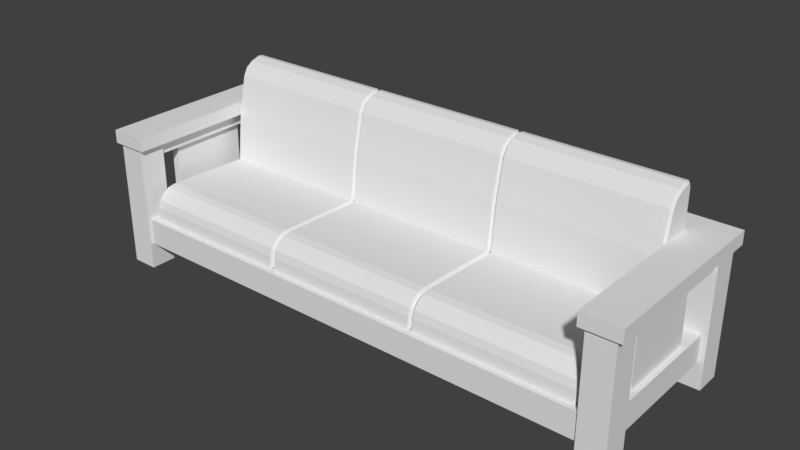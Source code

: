 # Source: Sofa_3_.blend  (saved by Blender 2.78.0; exported with 4.5.12 LTS)
import bpy
from mathutils import Matrix  # noqa: F401  (used for matrix-valued properties, if any)

bpy.ops.wm.read_factory_settings(use_empty=True)
scene = bpy.context.scene
scene.name = 'Scene'

# ---- collections
col_collection_1 = bpy.data.collections.new('Collection 1'); scene.collection.children.link(col_collection_1)

# ---- materials (node trees are filled in below, after node groups)
mat_bagian_samping = bpy.data.materials.new('Bagian_Samping')
mat_bagian_samping.alpha_threshold = 0.0
mat_bagian_samping.use_transparent_shadow = False
mat_bagian_samping.roughness = 0.5
mat_bagian_belakang = bpy.data.materials.new('Bagian_Belakang')
mat_bagian_belakang.alpha_threshold = 0.0
mat_bagian_belakang.use_transparent_shadow = False
mat_bagian_belakang.roughness = 0.5
mat_bagian_belakang.line_color = (0.0, 0.0, 0.0, 1.0)
mat_alas_bawah = bpy.data.materials.new('Alas_Bawah')
mat_alas_bawah.alpha_threshold = 0.0
mat_alas_bawah.use_transparent_shadow = False
mat_alas_bawah.roughness = 0.5
mat_bagian_kaki = bpy.data.materials.new('Bagian_Kaki')
mat_bagian_kaki.alpha_threshold = 0.0
mat_bagian_kaki.use_transparent_shadow = False
mat_bagian_kaki.roughness = 0.5
mat_busa_sofa = bpy.data.materials.new('Busa_Sofa')
mat_busa_sofa.alpha_threshold = 0.0
mat_busa_sofa.use_transparent_shadow = False
mat_busa_sofa.roughness = 0.5

# ---- material node trees

# ---- world
world_world = bpy.data.worlds.new('World'); scene.world = world_world
world_world.color = (0.05088, 0.05088, 0.05088)
world_world.use_sun_shadow = False
world_world.sun_shadow_jitter_overblur = 0.0
world_world.cycles.sampling_method = 'MANUAL'

# ---- meshes
me_cube_006 = bpy.data.meshes.new('Cube.006')
me_cube_006.from_pydata([(0.93, -0.24, 0.43), (0.93, -0.24, 0.48), (0.93, 0.25, 0.43), (0.93, 0.25, 0.48), (1.01, -0.24, 0.43), (1.01, -0.24, 0.48), (1.01, 0.25, 0.43), (1.01, 0.25, 0.48), (0.95, -0.15, 0.2), (0.95, -0.15, 0.43), (0.95, 0.15, 0.2), (0.95, 0.15, 0.43), (0.98, -0.15, 0.2), (0.98, -0.15, 0.43), (0.98, 0.15, 0.2), (0.98, 0.15, 0.43), (0.9, -0.35, 0.48), (0.9, -0.35, 0.53), (1.04, -0.35, 0.48), (1.04, -0.35, 0.53), (0.9, 0.36, 0.53), (0.9, 0.36, 0.48), (1.04, 0.36, 0.48), (1.04, 0.36, 0.53), (-1.01, -0.24, 0.43), (-1.01, -0.24, 0.48), (-1.01, 0.25, 0.43), (-1.01, 0.25, 0.48), (-0.93, -0.24, 0.43), (-0.93, -0.24, 0.48), (-0.93, 0.25, 0.43), (-0.93, 0.25, 0.48), (-0.98, -0.15, 0.2), (-0.98, -0.15, 0.43), (-0.98, 0.15, 0.2), (-0.98, 0.15, 0.43), (-0.95, -0.15, 0.2), (-0.95, -0.15, 0.43), (-0.95, 0.15, 0.2), (-0.95, 0.15, 0.43), (-1.04, -0.35, 0.48), (-1.04, -0.35, 0.53), (-0.9, -0.35, 0.48), (-0.9, -0.35, 0.53), (-1.04, 0.36, 0.53), (-1.04, 0.36, 0.48), (-0.9, 0.36, 0.48), (-0.9, 0.36, 0.53)], [], [(0, 1, 3, 2), (6, 7, 5, 4), (2, 6, 4, 0), (8, 9, 11, 10), (10, 11, 15, 14), (14, 15, 13, 12), (12, 13, 9, 8), (16, 17, 20, 21), (22, 23, 19, 18), (18, 19, 17, 16), (21, 22, 18, 16), (23, 20, 17, 19), (21, 20, 23, 22), (24, 25, 27, 26), (30, 31, 29, 28), (26, 30, 28, 24), (32, 33, 35, 34), (34, 35, 39, 38), (38, 39, 37, 36), (36, 37, 33, 32), (40, 41, 44, 45), (46, 47, 43, 42), (42, 43, 41, 40), (45, 46, 42, 40), (47, 44, 41, 43), (45, 44, 47, 46)])
_uv = me_cube_006.uv_layers.new(name='UVMap')
_uv.uv.foreach_set('vector', [0.574, 0.6648, 0.574, 0.5875, 0.9999, 0.5875, 0.9999, 0.6648, 0.9999, 0.7884, 0.9999, 0.8656, 0.574, 0.8656, 0.574, 0.7884, 0.9999, 0.6648, 0.9999, 0.7884, 0.574, 0.7884, 0.574, 0.6648, 0.5477, 0.5875, 0.5477, 0.9429, 0.2869, 0.9429, 0.2869, 0.5875, 0.2869, 0.5875, 0.2869, 0.9429, 0.2609, 0.9429, 0.2609, 0.5875, 0.2609, 0.5875, 0.2609, 0.9429, 0.0001438, 0.9429, 0.0001439, 0.5875, 0.5737, 0.5875, 0.5737, 0.9429, 0.5477, 0.9429, 0.5477, 0.5875, 0.0436, 0.3709, 0.0436, 0.2937, 0.6606, 0.2937, 0.6606, 0.3709, 0.6606, 0.0001451, 0.6606, 0.0774, 0.0436, 0.0774, 0.0436, 0.0001438, 0.0436, 0.5872, 0.0001438, 0.5872, 0.0001439, 0.3709, 0.0436, 0.3709, 0.6606, 0.3709, 0.6606, 0.5872, 0.0436, 0.5872, 0.0436, 0.3709, 0.6606, 0.0774, 0.6606, 0.2937, 0.0436, 0.2937, 0.0436, 0.0774, 0.6606, 0.3709, 0.7041, 0.3709, 0.7041, 0.5872, 0.6606, 0.5872, 0.574, 0.6648, 0.574, 0.5875, 0.9999, 0.5875, 0.9999, 0.6648, 0.9999, 0.7884, 0.9999, 0.8656, 0.574, 0.8656, 0.574, 0.7884, 0.9999, 0.6648, 0.9999, 0.7884, 0.574, 0.7884, 0.574, 0.6648, 0.5477, 0.5875, 0.5477, 0.9429, 0.2869, 0.9429, 0.2869, 0.5875, 0.2869, 0.5875, 0.2869, 0.9429, 0.2609, 0.9429, 0.2609, 0.5875, 0.2609, 0.5875, 0.2609, 0.9429, 0.0001438, 0.9429, 0.0001439, 0.5875, 0.5737, 0.5875, 0.5737, 0.9429, 0.5477, 0.9429, 0.5477, 0.5875, 0.0436, 0.3709, 0.0436, 0.2937, 0.6606, 0.2937, 0.6606, 0.3709, 0.6606, 0.0001451, 0.6606, 0.0774, 0.0436, 0.0774, 0.0436, 0.0001438, 0.0436, 0.5872, 0.0001438, 0.5872, 0.0001439, 0.3709, 0.0436, 0.3709, 0.6606, 0.3709, 0.6606, 0.5872, 0.0436, 0.5872, 0.0436, 0.3709, 0.6606, 0.0774, 0.6606, 0.2937, 0.0436, 0.2937, 0.0436, 0.0774, 0.6606, 0.3709, 0.7041, 0.3709, 0.7041, 0.5872, 0.6606, 0.5872])
me_cube_006.materials.append(mat_bagian_samping)
me_cube_006.use_remesh_preserve_volume = False
me_cube_006.use_remesh_preserve_attributes = False
me_cube_006.use_mirror_vertex_groups = False
me_cube_006.update()
me_cube_004 = bpy.data.meshes.new('Cube.004')
me_cube_004.from_pydata([(-0.92, 0.34, 0.43), (-0.92, 0.34, 0.48), (0.92, 0.34, 0.43), (0.92, 0.34, 0.48), (-0.92, 0.26, 0.43), (-0.92, 0.26, 0.48), (0.92, 0.26, 0.43), (0.92, 0.26, 0.48), (-0.9, 0.36, 0.48), (-0.9, 0.36, 0.53), (-0.9, 0.26, 0.48), (-0.9, 0.26, 0.53), (0.9, 0.26, 0.48), (0.9, 0.26, 0.53), (0.9, 0.36, 0.48), (0.9, 0.36, 0.53), (-0.15, 0.32, 0.2), (-0.15, 0.32, 0.43), (0.15, 0.32, 0.2), (0.15, 0.32, 0.43), (-0.15, 0.28, 0.2), (-0.15, 0.28, 0.43), (0.15, 0.28, 0.2), (0.15, 0.28, 0.43), (0.45, 0.32, 0.2), (0.45, 0.32, 0.43), (0.75, 0.32, 0.2), (0.75, 0.32, 0.43), (0.45, 0.28, 0.2), (0.45, 0.28, 0.43), (0.75, 0.28, 0.2), (0.75, 0.28, 0.43), (-0.75, 0.32, 0.2), (-0.75, 0.32, 0.43), (-0.45, 0.32, 0.2), (-0.45, 0.32, 0.43), (-0.75, 0.28, 0.2), (-0.75, 0.28, 0.43), (-0.45, 0.28, 0.2), (-0.45, 0.28, 0.43)], [], [(0, 1, 3, 2), (6, 7, 5, 4), (2, 6, 4, 0), (7, 3, 1, 5), (10, 8, 14, 12), (10, 12, 13, 11), (8, 9, 15, 14), (9, 11, 13, 15), (16, 17, 19, 18), (18, 19, 23, 22), (22, 23, 21, 20), (20, 21, 17, 16), (24, 25, 27, 26), (26, 27, 31, 30), (30, 31, 29, 28), (28, 29, 25, 24), (32, 33, 35, 34), (34, 35, 39, 38), (38, 39, 37, 36), (36, 37, 33, 32)])
_uv = me_cube_004.uv_layers.new(name='UVMap')
_uv.uv.foreach_set('vector', [0.000132, 0.5413, 0.0001321, 0.493, 0.9999, 0.493, 0.9999, 0.5413, 0.9999, 0.3675, 0.9999, 0.4157, 0.0001321, 0.4158, 0.000132, 0.3675, 0.9999, 0.2902, 0.9999, 0.3675, 0.000132, 0.3675, 0.0001321, 0.2902, 0.9999, 0.4157, 0.9999, 0.493, 0.0001321, 0.493, 0.0001321, 0.4158, 0.0001322, 0.09673, 0.0001322, 0.0001337, 0.9781, 0.000132, 0.9781, 0.09673, 0.0001322, 0.09673, 0.9781, 0.09673, 0.9781, 0.145, 0.0001322, 0.145, 0.000132, 0.2899, 0.0001321, 0.2416, 0.9781, 0.2416, 0.9781, 0.2899, 0.0001321, 0.2416, 0.0001322, 0.145, 0.9781, 0.145, 0.9781, 0.2416, 0.3696, 0.5416, 0.3696, 0.7638, 0.2066, 0.7638, 0.2066, 0.5416, 0.2066, 0.5416, 0.2066, 0.7638, 0.1849, 0.7638, 0.1849, 0.5416, 0.1849, 0.5416, 0.1849, 0.7638, 0.02187, 0.7638, 0.02187, 0.5416, 0.02187, 0.5416, 0.02187, 0.7638, 0.000132, 0.7638, 0.0001321, 0.5416, 0.3696, 0.5416, 0.3696, 0.7638, 0.2066, 0.7638, 0.2066, 0.5416, 0.2066, 0.5416, 0.2066, 0.7638, 0.1849, 0.7638, 0.1849, 0.5416, 0.1849, 0.5416, 0.1849, 0.7638, 0.02187, 0.7638, 0.02187, 0.5416, 0.02187, 0.5416, 0.02187, 0.7638, 0.000132, 0.7638, 0.0001321, 0.5416, 0.3696, 0.5416, 0.3696, 0.7638, 0.2066, 0.7638, 0.2066, 0.5416, 0.2066, 0.5416, 0.2066, 0.7638, 0.1849, 0.7638, 0.1849, 0.5416, 0.1849, 0.5416, 0.1849, 0.7638, 0.02187, 0.7638, 0.02187, 0.5416, 0.02187, 0.5416, 0.02187, 0.7638, 0.000132, 0.7638, 0.0001321, 0.5416])
me_cube_004.materials.append(mat_bagian_belakang)
me_cube_004.use_remesh_preserve_volume = False
me_cube_004.use_remesh_preserve_attributes = False
me_cube_004.use_mirror_vertex_groups = False
me_cube_004.update()
me_cube_001 = bpy.data.meshes.new('Cube.001')
me_cube_001.from_pydata([(-1.0, -0.33, 0.1), (-1.0, -0.33, 0.2), (-1.0, 0.34, 0.1), (-1.0, 0.34, 0.2), (1.0, -0.33, 0.1), (1.0, -0.33, 0.2), (1.0, 0.34, 0.1), (1.0, 0.34, 0.2)], [], [(0, 1, 3, 2), (2, 3, 7, 6), (6, 7, 5, 4), (4, 5, 1, 0), (2, 6, 4, 0), (7, 3, 1, 5)])
_uv = me_cube_001.uv_layers.new(name='UVMap')
_uv.uv.foreach_set('vector', [8.963e-05, 0.5649, 0.03661, 0.5649, 0.03661, 0.9999, 8.968e-05, 0.9999, 0.03661, 0.06501, 0.03661, 8.963e-05, 0.767, 8.989e-05, 0.767, 0.06501, 0.8035, 0.9999, 0.767, 0.9999, 0.767, 0.5649, 0.8035, 0.5649, 0.767, 0.5, 0.767, 0.5649, 0.03661, 0.5649, 0.03661, 0.5, 0.03661, 0.06501, 0.767, 0.06501, 0.767, 0.5, 0.03661, 0.5, 0.767, 0.9999, 0.03661, 0.9999, 0.03661, 0.5649, 0.767, 0.5649])
me_cube_001.materials.append(mat_alas_bawah)
me_cube_001.use_remesh_preserve_volume = False
me_cube_001.use_remesh_preserve_attributes = False
me_cube_001.use_mirror_vertex_groups = False
me_cube_001.update()
me_cube_000 = bpy.data.meshes.new('Cube.000')
me_cube_000.from_pydata([(0.92, -0.34, 0.0), (0.92, -0.34, 0.48), (0.92, -0.24, 0.0), (0.92, -0.24, 0.48), (1.02, -0.34, 0.0), (1.02, -0.34, 0.48), (1.02, -0.24, 0.0), (1.02, -0.24, 0.48), (0.92, 0.25, 0.0), (0.92, 0.25, 0.48), (0.92, 0.35, 0.0), (0.92, 0.35, 0.48), (1.02, 0.25, 0.0), (1.02, 0.25, 0.48), (1.02, 0.35, 0.0), (1.02, 0.35, 0.48), (-1.02, -0.34, 0.0), (-1.02, -0.34, 0.48), (-1.02, -0.24, 0.0), (-1.02, -0.24, 0.48), (-0.92, -0.34, 0.0), (-0.92, -0.34, 0.48), (-0.92, -0.24, 0.0), (-0.92, -0.24, 0.48), (-1.02, 0.25, 0.0), (-1.02, 0.25, 0.48), (-1.02, 0.35, 0.0), (-1.02, 0.35, 0.48), (-0.92, 0.25, 0.0), (-0.92, 0.25, 0.48), (-0.92, 0.35, 0.0), (-0.92, 0.35, 0.48)], [], [(0, 1, 3, 2), (2, 3, 7, 6), (6, 7, 5, 4), (4, 5, 1, 0), (2, 6, 4, 0), (7, 3, 1, 5), (8, 9, 11, 10), (10, 11, 15, 14), (14, 15, 13, 12), (12, 13, 9, 8), (10, 14, 12, 8), (15, 11, 9, 13), (16, 17, 19, 18), (18, 19, 23, 22), (22, 23, 21, 20), (20, 21, 17, 16), (18, 22, 20, 16), (23, 19, 17, 21), (24, 25, 27, 26), (26, 27, 31, 30), (30, 31, 29, 28), (28, 29, 25, 24), (26, 30, 28, 24), (31, 27, 25, 29)])
_uv = me_cube_000.uv_layers.new(name='UVMap')
_uv.uv.foreach_set('vector', [0.2171, 0.3528, 0.6141, 0.3531, 0.6141, 0.5001, 0.2171, 0.4999, 0.2171, 0.4999, 0.6141, 0.5001, 0.614, 0.6472, 0.217, 0.6469, 0.217, 0.6469, 0.614, 0.6472, 0.614, 0.7942, 0.217, 0.7939, 0.2171, 0.2058, 0.6141, 0.2061, 0.6141, 0.3531, 0.2171, 0.3528, 0.2171, 0.4999, 0.217, 0.6469, 0.1343, 0.6469, 0.1344, 0.4998, 0.614, 0.6472, 0.6141, 0.5001, 0.6968, 0.5002, 0.6967, 0.6472, 0.2171, 0.3528, 0.6141, 0.3531, 0.6141, 0.5001, 0.2171, 0.4999, 0.2171, 0.4999, 0.6141, 0.5001, 0.614, 0.6472, 0.217, 0.6469, 0.217, 0.6469, 0.614, 0.6472, 0.614, 0.7942, 0.217, 0.7939, 0.2171, 0.2058, 0.6141, 0.2061, 0.6141, 0.3531, 0.2171, 0.3528, 0.2171, 0.4999, 0.217, 0.6469, 0.1343, 0.6469, 0.1344, 0.4998, 0.614, 0.6472, 0.6141, 0.5001, 0.6968, 0.5002, 0.6967, 0.6472, 0.2171, 0.3528, 0.6141, 0.3531, 0.6141, 0.5001, 0.2171, 0.4999, 0.2171, 0.4999, 0.6141, 0.5001, 0.614, 0.6472, 0.217, 0.6469, 0.217, 0.6469, 0.614, 0.6472, 0.614, 0.7942, 0.217, 0.7939, 0.2171, 0.2058, 0.6141, 0.2061, 0.6141, 0.3531, 0.2171, 0.3528, 0.2171, 0.4999, 0.217, 0.6469, 0.1343, 0.6469, 0.1344, 0.4998, 0.614, 0.6472, 0.6141, 0.5001, 0.6968, 0.5002, 0.6967, 0.6472, 0.2171, 0.3528, 0.6141, 0.3531, 0.6141, 0.5001, 0.2171, 0.4999, 0.2171, 0.4999, 0.6141, 0.5001, 0.614, 0.6472, 0.217, 0.6469, 0.217, 0.6469, 0.614, 0.6472, 0.614, 0.7942, 0.217, 0.7939, 0.2171, 0.2058, 0.6141, 0.2061, 0.6141, 0.3531, 0.2171, 0.3528, 0.2171, 0.4999, 0.217, 0.6469, 0.1343, 0.6469, 0.1344, 0.4998, 0.614, 0.6472, 0.6141, 0.5001, 0.6968, 0.5002, 0.6967, 0.6472])
me_cube_000.materials.append(mat_bagian_kaki)
me_cube_000.use_remesh_preserve_volume = False
me_cube_000.use_remesh_preserve_attributes = False
me_cube_000.use_mirror_vertex_groups = False
me_cube_000.update()
me_cube_002 = bpy.data.meshes.new('Cube.002')
me_cube_002.from_pydata([(-0.3, -0.2995, 0.2097), (-0.2903, -0.31, 0.2), (-0.3, 0.2703, 0.2097), (-0.2903, 0.28, 0.2), (0.3, -0.2995, 0.2097), (0.2903, -0.31, 0.2), (0.3, 0.2703, 0.2097), (0.2903, 0.28, 0.2), (-0.3, -0.2965, 0.2451), (-0.2903, -0.3061, 0.2469), (-0.3, -0.2261, 0.3078), (-0.2903, -0.2267, 0.3175), (-0.3, -0.2894, 0.2702), (-0.2903, -0.2982, 0.2747), (-0.3, -0.2738, 0.2905), (-0.2903, -0.2803, 0.2978), (-0.3, -0.2518, 0.3036), (-0.2903, -0.2552, 0.3129), (0.3, -0.2261, 0.3078), (0.2903, -0.2267, 0.3175), (0.3, -0.2965, 0.2451), (0.2903, -0.3061, 0.2469), (0.3, -0.2518, 0.3036), (0.2903, -0.2552, 0.3129), (0.3, -0.2738, 0.2905), (0.2903, -0.2803, 0.2978), (0.3, -0.2894, 0.2702), (0.2903, -0.2982, 0.2747), (-0.3, 0.2531, 0.2912), (-0.2903, 0.2553, 0.3009), (-0.3, 0.2703, 0.2734), (-0.2903, 0.28, 0.2753), (-0.3, 0.2653, 0.2858), (-0.2903, 0.2728, 0.293), (0.3, 0.2703, 0.2734), (0.2903, 0.28, 0.2753), (0.3, 0.2531, 0.2912), (0.2903, 0.2553, 0.3009), (0.3, 0.2653, 0.2858), (0.2903, 0.2728, 0.293), (-0.3, 0.1092, 0.3083), (-0.2917, 0.1, 0.3), (-0.3, 0.2517, 0.3083), (-0.2917, 0.26, 0.3), (0.3, 0.1092, 0.3083), (0.2917, 0.1, 0.3), (0.3, 0.2517, 0.3083), (0.2917, 0.26, 0.3), (-0.3, 0.1275, 0.4775), (-0.2917, 0.12, 0.485), (-0.3, 0.1305, 0.4944), (-0.3, 0.2517, 0.4908), (-0.3, 0.2517, 0.5074), (-0.2917, 0.26, 0.5), (0.2917, 0.26, 0.5), (0.3, 0.2517, 0.5074), (0.3, 0.2517, 0.4908), (0.3, 0.1275, 0.4775), (0.3, 0.1305, 0.4944), (0.2917, 0.12, 0.485), (-0.3, 0.1598, 0.63), (-0.2917, 0.152, 0.6329), (-0.3, 0.1999, 0.6733), (-0.2917, 0.1963, 0.6809), (-0.3, 0.1745, 0.6566), (-0.2917, 0.1683, 0.6623), (0.3, 0.1999, 0.6733), (0.2917, 0.1963, 0.6809), (0.3, 0.1598, 0.63), (0.2917, 0.152, 0.6329), (0.3, 0.1745, 0.6566), (0.2917, 0.1683, 0.6623), (-0.3, 0.2327, 0.6832), (-0.2917, 0.232, 0.6916), (-0.3, 0.2517, 0.669), (-0.2917, 0.26, 0.6708), (-0.3, 0.2462, 0.6814), (-0.2917, 0.2518, 0.689), (0.3, 0.2517, 0.669), (0.2917, 0.26, 0.6708), (0.3, 0.2327, 0.6832), (0.2917, 0.232, 0.6916), (0.3, 0.2462, 0.6814), (0.2917, 0.2518, 0.689), (0.3, -0.2995, 0.2097), (0.3097, -0.31, 0.2), (0.3, 0.2703, 0.2097), (0.3097, 0.28, 0.2), (0.9, -0.2995, 0.2097), (0.8903, -0.31, 0.2), (0.9, 0.2703, 0.2097), (0.8903, 0.28, 0.2), (0.3, -0.2965, 0.2451), (0.3097, -0.3061, 0.2469), (0.3, -0.2261, 0.3078), (0.3097, -0.2267, 0.3175), (0.3, -0.2894, 0.2702), (0.3097, -0.2982, 0.2747), (0.3, -0.2738, 0.2905), (0.3097, -0.2803, 0.2978), (0.3, -0.2518, 0.3036), (0.3097, -0.2552, 0.3129), (0.9, -0.2261, 0.3078), (0.8903, -0.2267, 0.3175), (0.9, -0.2965, 0.2451), (0.8903, -0.3061, 0.2469), (0.9, -0.2518, 0.3036), (0.8903, -0.2552, 0.3129), (0.9, -0.2738, 0.2905), (0.8903, -0.2803, 0.2978), (0.9, -0.2894, 0.2702), (0.8903, -0.2982, 0.2747), (0.3, 0.2531, 0.2912), (0.3097, 0.2553, 0.3009), (0.3, 0.2703, 0.2734), (0.3097, 0.28, 0.2753), (0.3, 0.2653, 0.2858), (0.3097, 0.2728, 0.293), (0.9, 0.2703, 0.2734), (0.8903, 0.28, 0.2753), (0.9, 0.2531, 0.2912), (0.8903, 0.2553, 0.3009), (0.9, 0.2653, 0.2858), (0.8903, 0.2728, 0.293), (0.3, 0.1092, 0.3083), (0.3083, 0.1, 0.3), (0.3, 0.2517, 0.3083), (0.3083, 0.26, 0.3), (0.9, 0.1092, 0.3083), (0.8917, 0.1, 0.3), (0.9, 0.2517, 0.3083), (0.8917, 0.26, 0.3), (0.3, 0.1275, 0.4775), (0.3083, 0.12, 0.485), (0.3, 0.1305, 0.4944), (0.3, 0.2517, 0.4908), (0.3, 0.2517, 0.5074), (0.3083, 0.26, 0.5), (0.8917, 0.26, 0.5), (0.9, 0.2517, 0.5074), (0.9, 0.2517, 0.4908), (0.9, 0.1275, 0.4775), (0.9, 0.1305, 0.4944), (0.8917, 0.12, 0.485), (0.3, 0.1598, 0.63), (0.3083, 0.152, 0.6329), (0.3, 0.1999, 0.6733), (0.3083, 0.1963, 0.6809), (0.3, 0.1745, 0.6566), (0.3083, 0.1683, 0.6623), (0.9, 0.1999, 0.6733), (0.8917, 0.1963, 0.6809), (0.9, 0.1598, 0.63), (0.8917, 0.152, 0.6329), (0.9, 0.1745, 0.6566), (0.8917, 0.1683, 0.6623), (0.3, 0.2327, 0.6832), (0.3083, 0.232, 0.6916), (0.3, 0.2517, 0.669), (0.3083, 0.26, 0.6708), (0.3, 0.2462, 0.6814), (0.3083, 0.2518, 0.689), (0.9, 0.2517, 0.669), (0.8917, 0.26, 0.6708), (0.9, 0.2327, 0.6832), (0.8917, 0.232, 0.6916), (0.9, 0.2462, 0.6814), (0.8917, 0.2518, 0.689), (-0.9, -0.2995, 0.2097), (-0.8903, -0.31, 0.2), (-0.9, 0.2703, 0.2097), (-0.8903, 0.28, 0.2), (-0.3, -0.2995, 0.2097), (-0.3097, -0.31, 0.2), (-0.3, 0.2703, 0.2097), (-0.3097, 0.28, 0.2), (-0.9, -0.2965, 0.2451), (-0.8903, -0.3061, 0.2469), (-0.9, -0.2261, 0.3078), (-0.8903, -0.2267, 0.3175), (-0.9, -0.2894, 0.2702), (-0.8903, -0.2982, 0.2747), (-0.9, -0.2738, 0.2905), (-0.8903, -0.2803, 0.2978), (-0.9, -0.2518, 0.3036), (-0.8903, -0.2552, 0.3129), (-0.3, -0.2261, 0.3078), (-0.3097, -0.2267, 0.3175), (-0.3, -0.2965, 0.2451), (-0.3097, -0.3061, 0.2469), (-0.3, -0.2518, 0.3036), (-0.3097, -0.2552, 0.3129), (-0.3, -0.2738, 0.2905), (-0.3097, -0.2803, 0.2978), (-0.3, -0.2894, 0.2702), (-0.3097, -0.2982, 0.2747), (-0.9, 0.2531, 0.2912), (-0.8903, 0.2553, 0.3009), (-0.9, 0.2703, 0.2734), (-0.8903, 0.28, 0.2753), (-0.9, 0.2653, 0.2858), (-0.8903, 0.2728, 0.293), (-0.3, 0.2703, 0.2734), (-0.3097, 0.28, 0.2753), (-0.3, 0.2531, 0.2912), (-0.3097, 0.2553, 0.3009), (-0.3, 0.2653, 0.2858), (-0.3097, 0.2728, 0.293), (-0.9, 0.1092, 0.3083), (-0.8917, 0.1, 0.3), (-0.9, 0.2517, 0.3083), (-0.8917, 0.26, 0.3), (-0.3, 0.1092, 0.3083), (-0.3083, 0.1, 0.3), (-0.3, 0.2517, 0.3083), (-0.3083, 0.26, 0.3), (-0.9, 0.1275, 0.4775), (-0.8917, 0.12, 0.485), (-0.9, 0.1305, 0.4944), (-0.9, 0.2517, 0.4908), (-0.9, 0.2517, 0.5074), (-0.8917, 0.26, 0.5), (-0.3083, 0.26, 0.5), (-0.3, 0.2517, 0.5074), (-0.3, 0.2517, 0.4908), (-0.3, 0.1275, 0.4775), (-0.3, 0.1305, 0.4944), (-0.3083, 0.12, 0.485), (-0.9, 0.1598, 0.63), (-0.8917, 0.152, 0.6329), (-0.9, 0.1999, 0.6733), (-0.8917, 0.1963, 0.6809), (-0.9, 0.1745, 0.6566), (-0.8917, 0.1683, 0.6623), (-0.3, 0.1999, 0.6733), (-0.3083, 0.1963, 0.6809), (-0.3, 0.1598, 0.63), (-0.3083, 0.152, 0.6329), (-0.3, 0.1745, 0.6566), (-0.3083, 0.1683, 0.6623), (-0.9, 0.2327, 0.6832), (-0.8917, 0.232, 0.6916), (-0.9, 0.2517, 0.669), (-0.8917, 0.26, 0.6708), (-0.9, 0.2462, 0.6814), (-0.8917, 0.2518, 0.689), (-0.3, 0.2517, 0.669), (-0.3083, 0.26, 0.6708), (-0.3, 0.2327, 0.6832), (-0.3083, 0.232, 0.6916), (-0.3, 0.2462, 0.6814), (-0.3083, 0.2518, 0.689)], [], [(27, 13, 9, 21), (25, 15, 13, 27), (6, 34, 38, 36, 18, 22, 24, 26, 20, 4), (5, 21, 9, 1), (37, 29, 11, 19), (29, 37, 39, 33), (23, 17, 15, 25), (19, 11, 17, 23), (3, 31, 35, 7), (33, 39, 35, 31), (3, 7, 5, 1), (3, 1, 0, 2), (5, 7, 6, 4), (22, 18, 19, 23), (10, 16, 17, 11), (24, 22, 23, 25), (16, 14, 15, 17), (26, 24, 25, 27), (14, 12, 13, 15), (20, 26, 27, 21), (12, 8, 9, 13), (4, 20, 21, 5), (8, 0, 1, 9), (32, 28, 29, 33), (36, 38, 39, 37), (30, 32, 33, 31), (38, 34, 35, 39), (11, 29, 28, 10), (31, 3, 2, 30), (34, 6, 7, 35), (18, 36, 37, 19), (0, 8, 12, 14, 16, 10, 28, 32, 30, 2), (71, 65, 61, 69), (53, 75, 79, 54), (73, 81, 83, 77), (45, 59, 49, 41), (43, 53, 54, 47), (59, 69, 61, 49), (46, 56, 57, 44), (43, 47, 45, 41), (81, 73, 63, 67), (67, 63, 65, 71), (50, 60, 64, 62, 72, 76, 74, 52), (77, 83, 79, 75), (55, 78, 82, 80, 66, 70, 68, 58), (48, 49, 50), (51, 52, 53), (54, 55, 56), (57, 58, 59), (43, 41, 40, 42), (53, 43, 42, 51), (56, 46, 47, 54), (45, 47, 46, 44), (59, 45, 44, 57), (41, 49, 48, 40), (55, 58, 57, 56), (50, 52, 51, 48), (70, 66, 67, 71), (62, 64, 65, 63), (68, 70, 71, 69), (64, 60, 61, 65), (58, 68, 69, 59), (60, 50, 49, 61), (76, 72, 73, 77), (80, 82, 83, 81), (74, 76, 77, 75), (82, 78, 79, 83), (52, 74, 75, 53), (78, 55, 54, 79), (63, 73, 72, 62), (66, 80, 81, 67), (40, 48, 51, 42), (111, 97, 93, 105), (109, 99, 97, 111), (90, 118, 122, 120, 102, 106, 108, 110, 104, 88), (89, 105, 93, 85), (121, 113, 95, 103), (113, 121, 123, 117), (107, 101, 99, 109), (103, 95, 101, 107), (87, 115, 119, 91), (117, 123, 119, 115), (87, 91, 89, 85), (87, 85, 84, 86), (89, 91, 90, 88), (106, 102, 103, 107), (94, 100, 101, 95), (108, 106, 107, 109), (100, 98, 99, 101), (110, 108, 109, 111), (98, 96, 97, 99), (104, 110, 111, 105), (96, 92, 93, 97), (88, 104, 105, 89), (92, 84, 85, 93), (116, 112, 113, 117), (120, 122, 123, 121), (114, 116, 117, 115), (122, 118, 119, 123), (95, 113, 112, 94), (115, 87, 86, 114), (118, 90, 91, 119), (102, 120, 121, 103), (84, 92, 96, 98, 100, 94, 112, 116, 114, 86), (155, 149, 145, 153), (137, 159, 163, 138), (157, 165, 167, 161), (129, 143, 133, 125), (127, 137, 138, 131), (143, 153, 145, 133), (130, 140, 141, 128), (127, 131, 129, 125), (165, 157, 147, 151), (151, 147, 149, 155), (134, 144, 148, 146, 156, 160, 158, 136), (161, 167, 163, 159), (139, 162, 166, 164, 150, 154, 152, 142), (132, 133, 134), (135, 136, 137), (138, 139, 140), (141, 142, 143), (127, 125, 124, 126), (137, 127, 126, 135), (140, 130, 131, 138), (129, 131, 130, 128), (143, 129, 128, 141), (125, 133, 132, 124), (139, 142, 141, 140), (134, 136, 135, 132), (154, 150, 151, 155), (146, 148, 149, 147), (152, 154, 155, 153), (148, 144, 145, 149), (142, 152, 153, 143), (144, 134, 133, 145), (160, 156, 157, 161), (164, 166, 167, 165), (158, 160, 161, 159), (166, 162, 163, 167), (136, 158, 159, 137), (162, 139, 138, 163), (147, 157, 156, 146), (150, 164, 165, 151), (124, 132, 135, 126), (195, 181, 177, 189), (193, 183, 181, 195), (174, 202, 206, 204, 186, 190, 192, 194, 188, 172), (173, 189, 177, 169), (205, 197, 179, 187), (197, 205, 207, 201), (191, 185, 183, 193), (187, 179, 185, 191), (171, 199, 203, 175), (201, 207, 203, 199), (171, 175, 173, 169), (171, 169, 168, 170), (173, 175, 174, 172), (190, 186, 187, 191), (178, 184, 185, 179), (192, 190, 191, 193), (184, 182, 183, 185), (194, 192, 193, 195), (182, 180, 181, 183), (188, 194, 195, 189), (180, 176, 177, 181), (172, 188, 189, 173), (176, 168, 169, 177), (200, 196, 197, 201), (204, 206, 207, 205), (198, 200, 201, 199), (206, 202, 203, 207), (179, 197, 196, 178), (199, 171, 170, 198), (202, 174, 175, 203), (186, 204, 205, 187), (168, 176, 180, 182, 184, 178, 196, 200, 198, 170), (239, 233, 229, 237), (221, 243, 247, 222), (241, 249, 251, 245), (213, 227, 217, 209), (211, 221, 222, 215), (227, 237, 229, 217), (214, 224, 225, 212), (211, 215, 213, 209), (249, 241, 231, 235), (235, 231, 233, 239), (218, 228, 232, 230, 240, 244, 242, 220), (245, 251, 247, 243), (223, 246, 250, 248, 234, 238, 236, 226), (216, 217, 218), (219, 220, 221), (222, 223, 224), (225, 226, 227), (211, 209, 208, 210), (221, 211, 210, 219), (224, 214, 215, 222), (213, 215, 214, 212), (227, 213, 212, 225), (209, 217, 216, 208), (223, 226, 225, 224), (218, 220, 219, 216), (238, 234, 235, 239), (230, 232, 233, 231), (236, 238, 239, 237), (232, 228, 229, 233), (226, 236, 237, 227), (228, 218, 217, 229), (244, 240, 241, 245), (248, 250, 251, 249), (242, 244, 245, 243), (250, 246, 247, 251), (220, 242, 243, 221), (246, 223, 222, 247), (231, 241, 240, 230), (234, 248, 249, 235), (208, 216, 219, 210)])
_uv = me_cube_002.uv_layers.new(name='UVMap')
_uv.uv.foreach_set('vector', [0.8852, 0.4967, 0.6447, 0.4967, 0.6447, 0.4755, 0.8852, 0.4755, 0.8852, 0.5183, 0.6447, 0.5183, 0.6447, 0.4967, 0.8852, 0.4967, 0.8911, 0.01537, 0.9166, 0.01107, 0.9219, 0.01409, 0.9245, 0.02275, 0.9334, 0.378, 0.9316, 0.3976, 0.9259, 0.4142, 0.9171, 0.4263, 0.9061, 0.4313, 0.8909, 0.4311, 0.8852, 0.4408, 0.8852, 0.4755, 0.6447, 0.4755, 0.6447, 0.4408, 0.8852, 0.9162, 0.6447, 0.9162, 0.6447, 0.5611, 0.8852, 0.5611, 0.6447, 0.9162, 0.8852, 0.9162, 0.8852, 0.9303, 0.6447, 0.9303, 0.8852, 0.5398, 0.6447, 0.5398, 0.6447, 0.5183, 0.8852, 0.5183, 0.8852, 0.5611, 0.6447, 0.5611, 0.6447, 0.5398, 0.8852, 0.5398, 0.6447, 0.9999, 0.6447, 0.9444, 0.8852, 0.9444, 0.8852, 0.9999, 0.6447, 0.9303, 0.8852, 0.9303, 0.8852, 0.9444, 0.6447, 0.9444, 0.6447, 0.006368, 0.8852, 0.006369, 0.8852, 0.4408, 0.6447, 0.4408, 0.6447, 0.006368, 0.6447, 0.4408, 0.6391, 0.4311, 0.6389, 0.01537, 0.8852, 0.4408, 0.8852, 0.006369, 0.8911, 0.01537, 0.8909, 0.4311, 0.9316, 0.3976, 0.9334, 0.378, 0.9394, 0.3788, 0.9373, 0.4013, 0.5965, 0.378, 0.5983, 0.3976, 0.5926, 0.4013, 0.5905, 0.3788, 0.9259, 0.4142, 0.9316, 0.3976, 0.9373, 0.4013, 0.9306, 0.4216, 0.5983, 0.3976, 0.604, 0.4142, 0.5994, 0.4216, 0.5926, 0.4013, 0.9171, 0.4263, 0.9259, 0.4142, 0.9306, 0.4216, 0.9199, 0.4362, 0.604, 0.4142, 0.6128, 0.4263, 0.6101, 0.4362, 0.5994, 0.4216, 0.9061, 0.4313, 0.9171, 0.4263, 0.9199, 0.4362, 0.9068, 0.4427, 0.6128, 0.4263, 0.6239, 0.4313, 0.6231, 0.4427, 0.6101, 0.4362, 0.8909, 0.4311, 0.9061, 0.4313, 0.9068, 0.4427, 0.8852, 0.4408, 0.6239, 0.4313, 0.6391, 0.4311, 0.6447, 0.4408, 0.6231, 0.4427, 0.6081, 0.01409, 0.6055, 0.02275, 0.5997, 0.01939, 0.6041, 0.005738, 0.9245, 0.02275, 0.9219, 0.01409, 0.9259, 0.00574, 0.9302, 0.01939, 0.6133, 0.01106, 0.6081, 0.01409, 0.6041, 0.005738, 0.6124, 0.0001251, 0.9219, 0.01409, 0.9166, 0.01107, 0.9175, 0.0001265, 0.9259, 0.00574, 0.5905, 0.3788, 0.5997, 0.01939, 0.6055, 0.02275, 0.5965, 0.378, 0.6124, 0.0001251, 0.6447, 0.006368, 0.6389, 0.01537, 0.6133, 0.01106, 0.9166, 0.01107, 0.8911, 0.01537, 0.8852, 0.006369, 0.9175, 0.0001265, 0.9334, 0.378, 0.9245, 0.02275, 0.9302, 0.01939, 0.9394, 0.3788, 0.6391, 0.4311, 0.6239, 0.4313, 0.6128, 0.4263, 0.604, 0.4142, 0.5983, 0.3976, 0.5965, 0.378, 0.6055, 0.02275, 0.6081, 0.01409, 0.6133, 0.01106, 0.6389, 0.01537, 0.4149, 0.2708, 0.1755, 0.2708, 0.1755, 0.2463, 0.4149, 0.2463, 0.1755, 0.4763, 0.1755, 0.3517, 0.4149, 0.3517, 0.4149, 0.4763, 0.1755, 0.3226, 0.4149, 0.3226, 0.4149, 0.3371, 0.1755, 0.3371, 0.4149, 0.0001257, 0.4149, 0.1359, 0.1755, 0.1359, 0.1755, 0.0001251, 0.1755, 0.6222, 0.1755, 0.4763, 0.4149, 0.4763, 0.4149, 0.6222, 0.4149, 0.1359, 0.4149, 0.2463, 0.1755, 0.2463, 0.1755, 0.1359, 0.4199, 0.6304, 0.4975, 0.6201, 0.4921, 0.7224, 0.4197, 0.7299, 0.1755, 0.6222, 0.4149, 0.6222, 0.4149, 0.7389, 0.1755, 0.7389, 0.4149, 0.3226, 0.1755, 0.3226, 0.1755, 0.2954, 0.4149, 0.2954, 0.4149, 0.2954, 0.1755, 0.2954, 0.1755, 0.2708, 0.4149, 0.2708, 0.09051, 0.72, 0.02851, 0.6938, 0.0167, 0.6815, 0.009448, 0.6611, 0.005608, 0.6348, 0.006597, 0.6246, 0.01206, 0.6206, 0.08538, 0.6199, 0.1755, 0.3371, 0.4149, 0.3371, 0.4149, 0.3517, 0.1755, 0.3517, 0.505, 0.6199, 0.5784, 0.6206, 0.5838, 0.6246, 0.5848, 0.6348, 0.581, 0.6611, 0.5737, 0.6815, 0.5619, 0.6938, 0.4999, 0.72, 0.0983, 0.7224, 0.09466, 0.7316, 0.09051, 0.72, 0.09293, 0.6201, 0.08538, 0.6199, 0.08893, 0.6104, 0.5015, 0.6104, 0.505, 0.6199, 0.4975, 0.6201, 0.4921, 0.7224, 0.4999, 0.72, 0.4957, 0.7316, 0.1755, 0.6222, 0.1755, 0.7389, 0.1708, 0.7299, 0.1705, 0.6304, 0.08893, 0.6104, 0.1755, 0.6222, 0.1705, 0.6304, 0.09293, 0.6201, 0.4975, 0.6201, 0.4199, 0.6304, 0.4149, 0.6222, 0.5015, 0.6104, 0.4149, 0.7389, 0.4149, 0.6222, 0.4199, 0.6304, 0.4197, 0.7299, 0.4957, 0.7316, 0.4149, 0.7389, 0.4197, 0.7299, 0.4921, 0.7224, 0.1755, 0.7389, 0.09466, 0.7316, 0.0983, 0.7224, 0.1708, 0.7299, 0.505, 0.6199, 0.4999, 0.72, 0.4921, 0.7224, 0.4975, 0.6201, 0.09051, 0.72, 0.08538, 0.6199, 0.09293, 0.6201, 0.0983, 0.7224, 0.5737, 0.6815, 0.581, 0.6611, 0.586, 0.6651, 0.5775, 0.6885, 0.009448, 0.6611, 0.0167, 0.6815, 0.01292, 0.6885, 0.004362, 0.6651, 0.5619, 0.6938, 0.5737, 0.6815, 0.5775, 0.6885, 0.564, 0.7028, 0.0167, 0.6815, 0.02851, 0.6938, 0.02641, 0.7028, 0.01292, 0.6885, 0.4999, 0.72, 0.5619, 0.6938, 0.564, 0.7028, 0.4957, 0.7316, 0.02851, 0.6938, 0.09051, 0.72, 0.09466, 0.7316, 0.02641, 0.7028, 0.006597, 0.6246, 0.005608, 0.6348, 0.0001251, 0.6348, 0.002167, 0.6183, 0.5848, 0.6348, 0.5838, 0.6246, 0.5882, 0.6183, 0.5903, 0.6348, 0.01206, 0.6206, 0.006597, 0.6246, 0.002167, 0.6183, 0.01077, 0.6111, 0.5838, 0.6246, 0.5784, 0.6206, 0.5796, 0.6111, 0.5882, 0.6183, 0.08538, 0.6199, 0.01206, 0.6206, 0.01077, 0.6111, 0.08893, 0.6104, 0.5784, 0.6206, 0.505, 0.6199, 0.5015, 0.6104, 0.5796, 0.6111, 0.004362, 0.6651, 0.0001251, 0.6348, 0.005608, 0.6348, 0.009448, 0.6611, 0.581, 0.6611, 0.5848, 0.6348, 0.5903, 0.6348, 0.586, 0.6651, 0.1708, 0.7299, 0.0983, 0.7224, 0.09293, 0.6201, 0.1705, 0.6304, 0.8852, 0.4967, 0.6447, 0.4967, 0.6447, 0.4755, 0.8852, 0.4755, 0.8852, 0.5183, 0.6447, 0.5183, 0.6447, 0.4967, 0.8852, 0.4967, 0.8911, 0.01537, 0.9166, 0.01107, 0.9219, 0.01409, 0.9245, 0.02275, 0.9334, 0.378, 0.9316, 0.3976, 0.9259, 0.4142, 0.9171, 0.4263, 0.9061, 0.4313, 0.8909, 0.4311, 0.8852, 0.4408, 0.8852, 0.4755, 0.6447, 0.4755, 0.6447, 0.4408, 0.8852, 0.9162, 0.6447, 0.9162, 0.6447, 0.5611, 0.8852, 0.5611, 0.6447, 0.9162, 0.8852, 0.9162, 0.8852, 0.9303, 0.6447, 0.9303, 0.8852, 0.5398, 0.6447, 0.5398, 0.6447, 0.5183, 0.8852, 0.5183, 0.8852, 0.5611, 0.6447, 0.5611, 0.6447, 0.5398, 0.8852, 0.5398, 0.6447, 0.9999, 0.6447, 0.9444, 0.8852, 0.9444, 0.8852, 0.9999, 0.6447, 0.9303, 0.8852, 0.9303, 0.8852, 0.9444, 0.6447, 0.9444, 0.6447, 0.006368, 0.8852, 0.006369, 0.8852, 0.4408, 0.6447, 0.4408, 0.6447, 0.006368, 0.6447, 0.4408, 0.6391, 0.4311, 0.6389, 0.01537, 0.8852, 0.4408, 0.8852, 0.006369, 0.8911, 0.01537, 0.8909, 0.4311, 0.9316, 0.3976, 0.9334, 0.378, 0.9394, 0.3788, 0.9373, 0.4013, 0.5965, 0.378, 0.5983, 0.3976, 0.5926, 0.4013, 0.5905, 0.3788, 0.9259, 0.4142, 0.9316, 0.3976, 0.9373, 0.4013, 0.9306, 0.4216, 0.5983, 0.3976, 0.604, 0.4142, 0.5994, 0.4216, 0.5926, 0.4013, 0.9171, 0.4263, 0.9259, 0.4142, 0.9306, 0.4216, 0.9199, 0.4362, 0.604, 0.4142, 0.6128, 0.4263, 0.6101, 0.4362, 0.5994, 0.4216, 0.9061, 0.4313, 0.9171, 0.4263, 0.9199, 0.4362, 0.9068, 0.4427, 0.6128, 0.4263, 0.6239, 0.4313, 0.6231, 0.4427, 0.6101, 0.4362, 0.8909, 0.4311, 0.9061, 0.4313, 0.9068, 0.4427, 0.8852, 0.4408, 0.6239, 0.4313, 0.6391, 0.4311, 0.6447, 0.4408, 0.6231, 0.4427, 0.6081, 0.01409, 0.6055, 0.02275, 0.5997, 0.01939, 0.6041, 0.005738, 0.9245, 0.02275, 0.9219, 0.01409, 0.9259, 0.00574, 0.9302, 0.01939, 0.6133, 0.01106, 0.6081, 0.01409, 0.6041, 0.005738, 0.6124, 0.0001251, 0.9219, 0.01409, 0.9166, 0.01107, 0.9175, 0.0001265, 0.9259, 0.00574, 0.5905, 0.3788, 0.5997, 0.01939, 0.6055, 0.02275, 0.5965, 0.378, 0.6124, 0.0001251, 0.6447, 0.006368, 0.6389, 0.01537, 0.6133, 0.01106, 0.9166, 0.01107, 0.8911, 0.01537, 0.8852, 0.006369, 0.9175, 0.0001265, 0.9334, 0.378, 0.9245, 0.02275, 0.9302, 0.01939, 0.9394, 0.3788, 0.6391, 0.4311, 0.6239, 0.4313, 0.6128, 0.4263, 0.604, 0.4142, 0.5983, 0.3976, 0.5965, 0.378, 0.6055, 0.02275, 0.6081, 0.01409, 0.6133, 0.01106, 0.6389, 0.01537, 0.4149, 0.2708, 0.1755, 0.2708, 0.1755, 0.2463, 0.4149, 0.2463, 0.1755, 0.4763, 0.1755, 0.3517, 0.4149, 0.3517, 0.4149, 0.4763, 0.1755, 0.3226, 0.4149, 0.3226, 0.4149, 0.3371, 0.1755, 0.3371, 0.4149, 0.0001257, 0.4149, 0.1359, 0.1755, 0.1359, 0.1755, 0.0001251, 0.1755, 0.6222, 0.1755, 0.4763, 0.4149, 0.4763, 0.4149, 0.6222, 0.4149, 0.1359, 0.4149, 0.2463, 0.1755, 0.2463, 0.1755, 0.1359, 0.4199, 0.6304, 0.4975, 0.6201, 0.4921, 0.7224, 0.4197, 0.7299, 0.1755, 0.6222, 0.4149, 0.6222, 0.4149, 0.7389, 0.1755, 0.7389, 0.4149, 0.3226, 0.1755, 0.3226, 0.1755, 0.2954, 0.4149, 0.2954, 0.4149, 0.2954, 0.1755, 0.2954, 0.1755, 0.2708, 0.4149, 0.2708, 0.09051, 0.72, 0.02851, 0.6938, 0.0167, 0.6815, 0.009448, 0.6611, 0.005608, 0.6348, 0.006597, 0.6246, 0.01206, 0.6206, 0.08538, 0.6199, 0.1755, 0.3371, 0.4149, 0.3371, 0.4149, 0.3517, 0.1755, 0.3517, 0.505, 0.6199, 0.5784, 0.6206, 0.5838, 0.6246, 0.5848, 0.6348, 0.581, 0.6611, 0.5737, 0.6815, 0.5619, 0.6938, 0.4999, 0.72, 0.0983, 0.7224, 0.09466, 0.7316, 0.09051, 0.72, 0.09293, 0.6201, 0.08538, 0.6199, 0.08893, 0.6104, 0.5015, 0.6104, 0.505, 0.6199, 0.4975, 0.6201, 0.4921, 0.7224, 0.4999, 0.72, 0.4957, 0.7316, 0.1755, 0.6222, 0.1755, 0.7389, 0.1708, 0.7299, 0.1705, 0.6304, 0.08893, 0.6104, 0.1755, 0.6222, 0.1705, 0.6304, 0.09293, 0.6201, 0.4975, 0.6201, 0.4199, 0.6304, 0.4149, 0.6222, 0.5015, 0.6104, 0.4149, 0.7389, 0.4149, 0.6222, 0.4199, 0.6304, 0.4197, 0.7299, 0.4957, 0.7316, 0.4149, 0.7389, 0.4197, 0.7299, 0.4921, 0.7224, 0.1755, 0.7389, 0.09466, 0.7316, 0.0983, 0.7224, 0.1708, 0.7299, 0.505, 0.6199, 0.4999, 0.72, 0.4921, 0.7224, 0.4975, 0.6201, 0.09051, 0.72, 0.08538, 0.6199, 0.09293, 0.6201, 0.0983, 0.7224, 0.5737, 0.6815, 0.581, 0.6611, 0.586, 0.6651, 0.5775, 0.6885, 0.009448, 0.6611, 0.0167, 0.6815, 0.01292, 0.6885, 0.004362, 0.6651, 0.5619, 0.6938, 0.5737, 0.6815, 0.5775, 0.6885, 0.564, 0.7028, 0.0167, 0.6815, 0.02851, 0.6938, 0.02641, 0.7028, 0.01292, 0.6885, 0.4999, 0.72, 0.5619, 0.6938, 0.564, 0.7028, 0.4957, 0.7316, 0.02851, 0.6938, 0.09051, 0.72, 0.09466, 0.7316, 0.02641, 0.7028, 0.006597, 0.6246, 0.005608, 0.6348, 0.0001251, 0.6348, 0.002167, 0.6183, 0.5848, 0.6348, 0.5838, 0.6246, 0.5882, 0.6183, 0.5903, 0.6348, 0.01206, 0.6206, 0.006597, 0.6246, 0.002167, 0.6183, 0.01077, 0.6111, 0.5838, 0.6246, 0.5784, 0.6206, 0.5796, 0.6111, 0.5882, 0.6183, 0.08538, 0.6199, 0.01206, 0.6206, 0.01077, 0.6111, 0.08893, 0.6104, 0.5784, 0.6206, 0.505, 0.6199, 0.5015, 0.6104, 0.5796, 0.6111, 0.004362, 0.6651, 0.0001251, 0.6348, 0.005608, 0.6348, 0.009448, 0.6611, 0.581, 0.6611, 0.5848, 0.6348, 0.5903, 0.6348, 0.586, 0.6651, 0.1708, 0.7299, 0.0983, 0.7224, 0.09293, 0.6201, 0.1705, 0.6304, 0.8852, 0.4967, 0.6447, 0.4967, 0.6447, 0.4755, 0.8852, 0.4755, 0.8852, 0.5183, 0.6447, 0.5183, 0.6447, 0.4967, 0.8852, 0.4967, 0.8911, 0.01537, 0.9166, 0.01107, 0.9219, 0.01409, 0.9245, 0.02275, 0.9334, 0.378, 0.9316, 0.3976, 0.9259, 0.4142, 0.9171, 0.4263, 0.9061, 0.4313, 0.8909, 0.4311, 0.8852, 0.4408, 0.8852, 0.4755, 0.6447, 0.4755, 0.6447, 0.4408, 0.8852, 0.9162, 0.6447, 0.9162, 0.6447, 0.5611, 0.8852, 0.5611, 0.6447, 0.9162, 0.8852, 0.9162, 0.8852, 0.9303, 0.6447, 0.9303, 0.8852, 0.5398, 0.6447, 0.5398, 0.6447, 0.5183, 0.8852, 0.5183, 0.8852, 0.5611, 0.6447, 0.5611, 0.6447, 0.5398, 0.8852, 0.5398, 0.6447, 0.9999, 0.6447, 0.9444, 0.8852, 0.9444, 0.8852, 0.9999, 0.6447, 0.9303, 0.8852, 0.9303, 0.8852, 0.9444, 0.6447, 0.9444, 0.6447, 0.006368, 0.8852, 0.006369, 0.8852, 0.4408, 0.6447, 0.4408, 0.6447, 0.006368, 0.6447, 0.4408, 0.6391, 0.4311, 0.6389, 0.01537, 0.8852, 0.4408, 0.8852, 0.006369, 0.8911, 0.01537, 0.8909, 0.4311, 0.9316, 0.3976, 0.9334, 0.378, 0.9394, 0.3788, 0.9373, 0.4013, 0.5965, 0.378, 0.5983, 0.3976, 0.5926, 0.4013, 0.5905, 0.3788, 0.9259, 0.4142, 0.9316, 0.3976, 0.9373, 0.4013, 0.9306, 0.4216, 0.5983, 0.3976, 0.604, 0.4142, 0.5994, 0.4216, 0.5926, 0.4013, 0.9171, 0.4263, 0.9259, 0.4142, 0.9306, 0.4216, 0.9199, 0.4362, 0.604, 0.4142, 0.6128, 0.4263, 0.6101, 0.4362, 0.5994, 0.4216, 0.9061, 0.4313, 0.9171, 0.4263, 0.9199, 0.4362, 0.9068, 0.4427, 0.6128, 0.4263, 0.6239, 0.4313, 0.6231, 0.4427, 0.6101, 0.4362, 0.8909, 0.4311, 0.9061, 0.4313, 0.9068, 0.4427, 0.8852, 0.4408, 0.6239, 0.4313, 0.6391, 0.4311, 0.6447, 0.4408, 0.6231, 0.4427, 0.6081, 0.01409, 0.6055, 0.02275, 0.5997, 0.01939, 0.6041, 0.005738, 0.9245, 0.02275, 0.9219, 0.01409, 0.9259, 0.00574, 0.9302, 0.01939, 0.6133, 0.01106, 0.6081, 0.01409, 0.6041, 0.005738, 0.6124, 0.0001251, 0.9219, 0.01409, 0.9166, 0.01107, 0.9175, 0.0001265, 0.9259, 0.00574, 0.5905, 0.3788, 0.5997, 0.01939, 0.6055, 0.02275, 0.5965, 0.378, 0.6124, 0.0001251, 0.6447, 0.006368, 0.6389, 0.01537, 0.6133, 0.01106, 0.9166, 0.01107, 0.8911, 0.01537, 0.8852, 0.006369, 0.9175, 0.0001265, 0.9334, 0.378, 0.9245, 0.02275, 0.9302, 0.01939, 0.9394, 0.3788, 0.6391, 0.4311, 0.6239, 0.4313, 0.6128, 0.4263, 0.604, 0.4142, 0.5983, 0.3976, 0.5965, 0.378, 0.6055, 0.02275, 0.6081, 0.01409, 0.6133, 0.01106, 0.6389, 0.01537, 0.4149, 0.2708, 0.1755, 0.2708, 0.1755, 0.2463, 0.4149, 0.2463, 0.1755, 0.4763, 0.1755, 0.3517, 0.4149, 0.3517, 0.4149, 0.4763, 0.1755, 0.3226, 0.4149, 0.3226, 0.4149, 0.3371, 0.1755, 0.3371, 0.4149, 0.0001257, 0.4149, 0.1359, 0.1755, 0.1359, 0.1755, 0.0001251, 0.1755, 0.6222, 0.1755, 0.4763, 0.4149, 0.4763, 0.4149, 0.6222, 0.4149, 0.1359, 0.4149, 0.2463, 0.1755, 0.2463, 0.1755, 0.1359, 0.4199, 0.6304, 0.4975, 0.6201, 0.4921, 0.7224, 0.4197, 0.7299, 0.1755, 0.6222, 0.4149, 0.6222, 0.4149, 0.7389, 0.1755, 0.7389, 0.4149, 0.3226, 0.1755, 0.3226, 0.1755, 0.2954, 0.4149, 0.2954, 0.4149, 0.2954, 0.1755, 0.2954, 0.1755, 0.2708, 0.4149, 0.2708, 0.09051, 0.72, 0.02851, 0.6938, 0.0167, 0.6815, 0.009448, 0.6611, 0.005608, 0.6348, 0.006597, 0.6246, 0.01206, 0.6206, 0.08538, 0.6199, 0.1755, 0.3371, 0.4149, 0.3371, 0.4149, 0.3517, 0.1755, 0.3517, 0.505, 0.6199, 0.5784, 0.6206, 0.5838, 0.6246, 0.5848, 0.6348, 0.581, 0.6611, 0.5737, 0.6815, 0.5619, 0.6938, 0.4999, 0.72, 0.0983, 0.7224, 0.09466, 0.7316, 0.09051, 0.72, 0.09293, 0.6201, 0.08538, 0.6199, 0.08893, 0.6104, 0.5015, 0.6104, 0.505, 0.6199, 0.4975, 0.6201, 0.4921, 0.7224, 0.4999, 0.72, 0.4957, 0.7316, 0.1755, 0.6222, 0.1755, 0.7389, 0.1708, 0.7299, 0.1705, 0.6304, 0.08893, 0.6104, 0.1755, 0.6222, 0.1705, 0.6304, 0.09293, 0.6201, 0.4975, 0.6201, 0.4199, 0.6304, 0.4149, 0.6222, 0.5015, 0.6104, 0.4149, 0.7389, 0.4149, 0.6222, 0.4199, 0.6304, 0.4197, 0.7299, 0.4957, 0.7316, 0.4149, 0.7389, 0.4197, 0.7299, 0.4921, 0.7224, 0.1755, 0.7389, 0.09466, 0.7316, 0.0983, 0.7224, 0.1708, 0.7299, 0.505, 0.6199, 0.4999, 0.72, 0.4921, 0.7224, 0.4975, 0.6201, 0.09051, 0.72, 0.08538, 0.6199, 0.09293, 0.6201, 0.0983, 0.7224, 0.5737, 0.6815, 0.581, 0.6611, 0.586, 0.6651, 0.5775, 0.6885, 0.009448, 0.6611, 0.0167, 0.6815, 0.01292, 0.6885, 0.004362, 0.6651, 0.5619, 0.6938, 0.5737, 0.6815, 0.5775, 0.6885, 0.564, 0.7028, 0.0167, 0.6815, 0.02851, 0.6938, 0.02641, 0.7028, 0.01292, 0.6885, 0.4999, 0.72, 0.5619, 0.6938, 0.564, 0.7028, 0.4957, 0.7316, 0.02851, 0.6938, 0.09051, 0.72, 0.09466, 0.7316, 0.02641, 0.7028, 0.006597, 0.6246, 0.005608, 0.6348, 0.0001251, 0.6348, 0.002167, 0.6183, 0.5848, 0.6348, 0.5838, 0.6246, 0.5882, 0.6183, 0.5903, 0.6348, 0.01206, 0.6206, 0.006597, 0.6246, 0.002167, 0.6183, 0.01077, 0.6111, 0.5838, 0.6246, 0.5784, 0.6206, 0.5796, 0.6111, 0.5882, 0.6183, 0.08538, 0.6199, 0.01206, 0.6206, 0.01077, 0.6111, 0.08893, 0.6104, 0.5784, 0.6206, 0.505, 0.6199, 0.5015, 0.6104, 0.5796, 0.6111, 0.004362, 0.6651, 0.0001251, 0.6348, 0.005608, 0.6348, 0.009448, 0.6611, 0.581, 0.6611, 0.5848, 0.6348, 0.5903, 0.6348, 0.586, 0.6651, 0.1708, 0.7299, 0.0983, 0.7224, 0.09293, 0.6201, 0.1705, 0.6304])
me_cube_002.materials.append(mat_busa_sofa)
me_cube_002.use_remesh_preserve_volume = False
me_cube_002.use_remesh_preserve_attributes = False
me_cube_002.use_mirror_vertex_groups = False
me_cube_002.update()

# ---- objects
ob_sofa_3__003 = bpy.data.objects.new('Sofa(3).003', me_cube_006)
ob_sofa_3__004 = bpy.data.objects.new('Sofa(3).004', me_cube_004)
ob_sofa_3__002 = bpy.data.objects.new('Sofa(3).002', me_cube_001)
ob_sofa_3__001 = bpy.data.objects.new('Sofa(3).001', me_cube_000)
ob_sofa_3 = bpy.data.objects.new('Sofa(3)', me_cube_002)

# ---- transforms, parenting, visibility, modifiers, constraints
ob_sofa_3__003.location = (0.0, 0.0, 0.0)
ob_sofa_3__003.lineart.crease_threshold = 0.0
ob_sofa_3__004.location = (0.0, 0.0, 0.0)
ob_sofa_3__004.lineart.crease_threshold = 0.0
ob_sofa_3__002.location = (0.0, 0.0, 0.0)
ob_sofa_3__002.lineart.crease_threshold = 0.0
ob_sofa_3__001.location = (0.0, 0.0, 0.0)
ob_sofa_3__001.lineart.crease_threshold = 0.0
ob_sofa_3.location = (0.0, 0.0, 0.0)
ob_sofa_3.lineart.crease_threshold = 0.0

# ---- collection membership
col_collection_1.objects.link(ob_sofa_3__003)
col_collection_1.objects.link(ob_sofa_3__004)
col_collection_1.objects.link(ob_sofa_3__002)
col_collection_1.objects.link(ob_sofa_3__001)
col_collection_1.objects.link(ob_sofa_3)

# ---- scene / render settings (as saved in the file)
scene.frame_start = 1; scene.frame_end = 250; scene.frame_set(1)
scene.render.engine = 'BLENDER_EEVEE_NEXT'
scene.render.resolution_percentage = 50
scene.render.dither_intensity = 0.0
scene.cycles.use_denoising = False
scene.cycles.samples = 128
scene.cycles.sampling_pattern = 'TABULATED_SOBOL'
scene.cycles.light_sampling_threshold = 0.0
scene.cycles.use_adaptive_sampling = False
scene.cycles.use_light_tree = False
scene.cycles.blur_glossy = 0.0
scene.cycles.sample_clamp_indirect = 0.0
scene.view_settings.view_transform = 'Standard'
bpy.context.view_layer.update()

# ---- added for rendering (the .blend has no active camera and no usable light): camera, sun
cam_auto = bpy.data.cameras.new('AutoCamera')
cam_auto.lens = 50.0
cam_auto.sensor_width = 36.0
cam_auto.clip_end = 1000.0
ob_auto_camera = bpy.data.objects.new('AutoCamera', cam_auto)
scene.collection.objects.link(ob_auto_camera)
ob_auto_camera.location = (2.1318, -2.55316, 2.05124)
ob_auto_camera.rotation_euler = (1.09748, -7.21219e-08, 0.694738)
scene.camera = ob_auto_camera
light_auto_sun = bpy.data.lights.new('AutoSun', 'SUN')
light_auto_sun.energy = 3.0
light_auto_sun.angle = 0.0523599
ob_auto_sun = bpy.data.objects.new('AutoSun', light_auto_sun)
scene.collection.objects.link(ob_auto_sun)
ob_auto_sun.rotation_euler = (0.872665, 0.174533, 0.523599)
bpy.context.view_layer.update()
